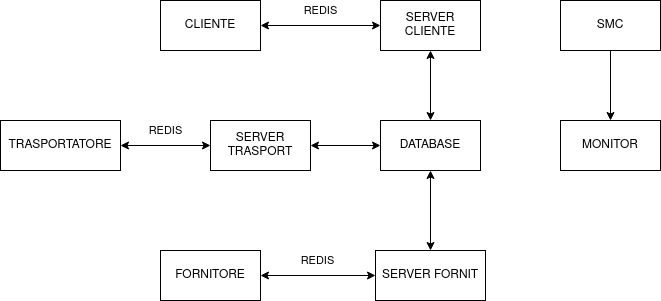

The diagram above was exported from draw.io. Its source (the exported page's mxGraphModel, read from the mxfile embedded in the PNG):
<mxGraphModel dx="347" dy="729" grid="1" gridSize="10" guides="1" tooltips="1" connect="1" arrows="1" fold="1" page="1" pageScale="1" pageWidth="827" pageHeight="1169" math="0" shadow="0">
  <root>
    <mxCell id="0" />
    <mxCell id="1" parent="0" />
    <mxCell id="sm2EUoWiPJBa4zMtk5dk-2" value="&lt;font style=&quot;font-size: 12px;&quot;&gt;CLIENTE&lt;/font&gt;" style="rounded=0;whiteSpace=wrap;html=1;" parent="1" vertex="1">
      <mxGeometry x="220" y="60" width="100" height="50" as="geometry" />
    </mxCell>
    <mxCell id="sm2EUoWiPJBa4zMtk5dk-9" value="REDIS" style="edgeStyle=orthogonalEdgeStyle;rounded=0;orthogonalLoop=1;jettySize=auto;html=1;exitX=0;exitY=0.5;exitDx=0;exitDy=0;startArrow=classic;startFill=1;" parent="1" source="sm2EUoWiPJBa4zMtk5dk-3" target="sm2EUoWiPJBa4zMtk5dk-2" edge="1">
      <mxGeometry y="-15" relative="1" as="geometry">
        <mxPoint as="offset" />
      </mxGeometry>
    </mxCell>
    <mxCell id="sm2EUoWiPJBa4zMtk5dk-18" style="edgeStyle=orthogonalEdgeStyle;rounded=0;orthogonalLoop=1;jettySize=auto;html=1;exitX=0.5;exitY=1;exitDx=0;exitDy=0;entryX=0.5;entryY=0;entryDx=0;entryDy=0;startArrow=classic;startFill=1;" parent="1" source="sm2EUoWiPJBa4zMtk5dk-3" target="sm2EUoWiPJBa4zMtk5dk-15" edge="1">
      <mxGeometry relative="1" as="geometry" />
    </mxCell>
    <mxCell id="sm2EUoWiPJBa4zMtk5dk-3" value="&lt;font style=&quot;font-size: 12px;&quot;&gt;SERVER CLIENTE&lt;/font&gt;" style="rounded=0;whiteSpace=wrap;html=1;" parent="1" vertex="1">
      <mxGeometry x="440" y="60" width="100" height="50" as="geometry" />
    </mxCell>
    <mxCell id="sm2EUoWiPJBa4zMtk5dk-4" value="&lt;font style=&quot;font-size: 12px;&quot;&gt;TRASPORTATORE&lt;/font&gt;" style="rounded=0;whiteSpace=wrap;html=1;" parent="1" vertex="1">
      <mxGeometry x="60" y="180" width="120" height="50" as="geometry" />
    </mxCell>
    <mxCell id="sm2EUoWiPJBa4zMtk5dk-11" style="edgeStyle=orthogonalEdgeStyle;rounded=0;orthogonalLoop=1;jettySize=auto;html=1;exitX=1;exitY=0.5;exitDx=0;exitDy=0;entryX=0;entryY=0.5;entryDx=0;entryDy=0;strokeColor=none;" parent="1" source="sm2EUoWiPJBa4zMtk5dk-5" target="sm2EUoWiPJBa4zMtk5dk-6" edge="1">
      <mxGeometry relative="1" as="geometry" />
    </mxCell>
    <mxCell id="sm2EUoWiPJBa4zMtk5dk-5" value="&lt;font style=&quot;font-size: 12px;&quot;&gt;FORNITORE&lt;/font&gt;" style="rounded=0;whiteSpace=wrap;html=1;" parent="1" vertex="1">
      <mxGeometry x="220" y="310" width="100" height="50" as="geometry" />
    </mxCell>
    <mxCell id="sm2EUoWiPJBa4zMtk5dk-12" value="REDIS" style="edgeStyle=orthogonalEdgeStyle;rounded=0;orthogonalLoop=1;jettySize=auto;html=1;exitX=0;exitY=0.5;exitDx=0;exitDy=0;entryX=1;entryY=0.5;entryDx=0;entryDy=0;startArrow=classic;startFill=1;" parent="1" source="sm2EUoWiPJBa4zMtk5dk-6" target="sm2EUoWiPJBa4zMtk5dk-5" edge="1">
      <mxGeometry y="-15" relative="1" as="geometry">
        <mxPoint as="offset" />
      </mxGeometry>
    </mxCell>
    <mxCell id="sm2EUoWiPJBa4zMtk5dk-6" value="&lt;font style=&quot;font-size: 12px;&quot;&gt;SERVER FORNIT&lt;/font&gt;" style="rounded=0;whiteSpace=wrap;html=1;" parent="1" vertex="1">
      <mxGeometry x="435" y="310" width="110" height="50" as="geometry" />
    </mxCell>
    <mxCell id="sm2EUoWiPJBa4zMtk5dk-10" value="REDIS" style="edgeStyle=orthogonalEdgeStyle;rounded=0;orthogonalLoop=1;jettySize=auto;html=1;exitX=0;exitY=0.5;exitDx=0;exitDy=0;startArrow=classic;startFill=1;" parent="1" source="sm2EUoWiPJBa4zMtk5dk-7" target="sm2EUoWiPJBa4zMtk5dk-4" edge="1">
      <mxGeometry y="-15" relative="1" as="geometry">
        <mxPoint as="offset" />
      </mxGeometry>
    </mxCell>
    <mxCell id="sm2EUoWiPJBa4zMtk5dk-16" style="edgeStyle=orthogonalEdgeStyle;rounded=0;orthogonalLoop=1;jettySize=auto;html=1;exitX=1;exitY=0.5;exitDx=0;exitDy=0;entryX=0;entryY=0.5;entryDx=0;entryDy=0;startArrow=classic;startFill=1;" parent="1" source="sm2EUoWiPJBa4zMtk5dk-7" target="sm2EUoWiPJBa4zMtk5dk-15" edge="1">
      <mxGeometry relative="1" as="geometry" />
    </mxCell>
    <mxCell id="sm2EUoWiPJBa4zMtk5dk-7" value="&lt;font style=&quot;font-size: 12px;&quot;&gt;SERVER TRASPORT&lt;/font&gt;" style="rounded=0;whiteSpace=wrap;html=1;" parent="1" vertex="1">
      <mxGeometry x="270" y="180" width="100" height="50" as="geometry" />
    </mxCell>
    <mxCell id="sm2EUoWiPJBa4zMtk5dk-17" style="edgeStyle=orthogonalEdgeStyle;rounded=0;orthogonalLoop=1;jettySize=auto;html=1;exitX=0.5;exitY=1;exitDx=0;exitDy=0;entryX=0.5;entryY=0;entryDx=0;entryDy=0;startArrow=classic;startFill=1;" parent="1" source="sm2EUoWiPJBa4zMtk5dk-15" target="sm2EUoWiPJBa4zMtk5dk-6" edge="1">
      <mxGeometry relative="1" as="geometry" />
    </mxCell>
    <mxCell id="sm2EUoWiPJBa4zMtk5dk-15" value="&lt;font style=&quot;font-size: 12px;&quot;&gt;DATABASE&lt;/font&gt;" style="rounded=0;whiteSpace=wrap;html=1;" parent="1" vertex="1">
      <mxGeometry x="440" y="180" width="100" height="50" as="geometry" />
    </mxCell>
    <mxCell id="sm2EUoWiPJBa4zMtk5dk-21" style="edgeStyle=orthogonalEdgeStyle;rounded=0;orthogonalLoop=1;jettySize=auto;html=1;exitX=0.5;exitY=1;exitDx=0;exitDy=0;entryX=0.5;entryY=0;entryDx=0;entryDy=0;" parent="1" source="sm2EUoWiPJBa4zMtk5dk-19" target="sm2EUoWiPJBa4zMtk5dk-20" edge="1">
      <mxGeometry relative="1" as="geometry" />
    </mxCell>
    <mxCell id="sm2EUoWiPJBa4zMtk5dk-19" value="&lt;font style=&quot;font-size: 12px;&quot;&gt;SMC&lt;/font&gt;" style="rounded=0;whiteSpace=wrap;html=1;" parent="1" vertex="1">
      <mxGeometry x="620" y="60" width="100" height="50" as="geometry" />
    </mxCell>
    <mxCell id="sm2EUoWiPJBa4zMtk5dk-20" value="&lt;font style=&quot;font-size: 12px;&quot;&gt;MONITOR&lt;/font&gt;" style="rounded=0;whiteSpace=wrap;html=1;" parent="1" vertex="1">
      <mxGeometry x="620" y="180" width="100" height="50" as="geometry" />
    </mxCell>
  </root>
</mxGraphModel>